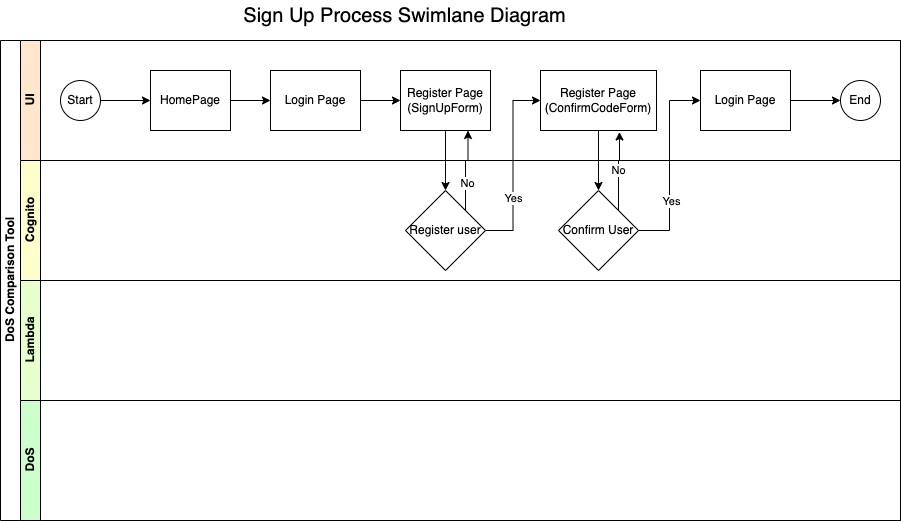

The diagram above was exported from draw.io. Its source (the exported page's mxGraphModel, read from the mxfile embedded in the PNG):
<mxGraphModel dx="1622" dy="1220" grid="1" gridSize="10" guides="1" tooltips="1" connect="1" arrows="1" fold="1" page="1" pageScale="1" pageWidth="827" pageHeight="1169" background="#FFFFFF" math="0" shadow="0">
  <root>
    <mxCell id="0" />
    <mxCell id="1" parent="0" />
    <mxCell id="dNxyNK7c78bLwvsdeMH5-19" value="DoS Comparison Tool" style="swimlane;html=1;childLayout=stackLayout;resizeParent=1;resizeParentMax=0;horizontal=0;startSize=20;horizontalStack=0;" parent="1" vertex="1">
      <mxGeometry x="20" y="70" width="900" height="480" as="geometry" />
    </mxCell>
    <mxCell id="dNxyNK7c78bLwvsdeMH5-20" value="UI" style="swimlane;html=1;startSize=20;horizontal=0;fillColor=#FFE6CC;" parent="dNxyNK7c78bLwvsdeMH5-19" vertex="1">
      <mxGeometry x="20" width="880" height="120" as="geometry" />
    </mxCell>
    <mxCell id="33" value="" style="edgeStyle=orthogonalEdgeStyle;rounded=0;html=1;" edge="1" parent="dNxyNK7c78bLwvsdeMH5-20" source="dNxyNK7c78bLwvsdeMH5-23" target="dNxyNK7c78bLwvsdeMH5-24">
      <mxGeometry relative="1" as="geometry" />
    </mxCell>
    <mxCell id="dNxyNK7c78bLwvsdeMH5-23" value="Start" style="ellipse;whiteSpace=wrap;html=1;flipH=1;" parent="dNxyNK7c78bLwvsdeMH5-20" vertex="1">
      <mxGeometry x="40" y="40" width="40" height="40" as="geometry" />
    </mxCell>
    <mxCell id="34" value="" style="edgeStyle=orthogonalEdgeStyle;rounded=0;html=1;" edge="1" parent="dNxyNK7c78bLwvsdeMH5-20" source="dNxyNK7c78bLwvsdeMH5-24" target="25">
      <mxGeometry relative="1" as="geometry" />
    </mxCell>
    <mxCell id="dNxyNK7c78bLwvsdeMH5-24" value="HomePage" style="rounded=0;whiteSpace=wrap;html=1;fontFamily=Helvetica;fontSize=12;fontColor=#000000;align=center;flipH=1;" parent="dNxyNK7c78bLwvsdeMH5-20" vertex="1">
      <mxGeometry x="130" y="30" width="80" height="60" as="geometry" />
    </mxCell>
    <mxCell id="3" value="Register Page (SignUpForm)" style="rounded=0;whiteSpace=wrap;html=1;fontFamily=Helvetica;fontSize=12;fontColor=#000000;align=center;flipH=1;" parent="dNxyNK7c78bLwvsdeMH5-20" vertex="1">
      <mxGeometry x="380" y="30" width="90" height="60" as="geometry" />
    </mxCell>
    <mxCell id="17" value="Register Page (ConfirmCodeForm)" style="rounded=0;whiteSpace=wrap;html=1;fontFamily=Helvetica;fontSize=12;fontColor=#000000;align=center;flipH=1;" parent="dNxyNK7c78bLwvsdeMH5-20" vertex="1">
      <mxGeometry x="520" y="30" width="116" height="60" as="geometry" />
    </mxCell>
    <mxCell id="35" value="" style="edgeStyle=orthogonalEdgeStyle;rounded=0;html=1;" edge="1" parent="dNxyNK7c78bLwvsdeMH5-20" source="25" target="3">
      <mxGeometry relative="1" as="geometry" />
    </mxCell>
    <mxCell id="25" value="Login Page" style="rounded=0;whiteSpace=wrap;html=1;fontFamily=Helvetica;fontSize=12;fontColor=#000000;align=center;flipH=1;" vertex="1" parent="dNxyNK7c78bLwvsdeMH5-20">
      <mxGeometry x="250" y="30" width="90" height="60" as="geometry" />
    </mxCell>
    <mxCell id="37" value="" style="edgeStyle=orthogonalEdgeStyle;rounded=0;html=1;" edge="1" parent="dNxyNK7c78bLwvsdeMH5-20" source="31" target="32">
      <mxGeometry relative="1" as="geometry" />
    </mxCell>
    <mxCell id="31" value="Login Page" style="rounded=0;whiteSpace=wrap;html=1;fontFamily=Helvetica;fontSize=12;fontColor=#000000;align=center;flipH=1;" vertex="1" parent="dNxyNK7c78bLwvsdeMH5-20">
      <mxGeometry x="680" y="30" width="90" height="60" as="geometry" />
    </mxCell>
    <mxCell id="32" value="End" style="ellipse;whiteSpace=wrap;html=1;flipH=1;" vertex="1" parent="dNxyNK7c78bLwvsdeMH5-20">
      <mxGeometry x="820" y="40" width="40" height="40" as="geometry" />
    </mxCell>
    <mxCell id="dNxyNK7c78bLwvsdeMH5-21" value="Cognito" style="swimlane;html=1;startSize=20;horizontal=0;fillColor=#FFFFCC;" parent="dNxyNK7c78bLwvsdeMH5-19" vertex="1">
      <mxGeometry x="20" y="120" width="880" height="120" as="geometry" />
    </mxCell>
    <mxCell id="9" value="&lt;span&gt;Register user&lt;/span&gt;" style="rhombus;whiteSpace=wrap;html=1;" parent="dNxyNK7c78bLwvsdeMH5-21" vertex="1">
      <mxGeometry x="385" y="30" width="80" height="80" as="geometry" />
    </mxCell>
    <mxCell id="18" value="&lt;span&gt;Confirm User&lt;/span&gt;" style="rhombus;whiteSpace=wrap;html=1;" parent="dNxyNK7c78bLwvsdeMH5-21" vertex="1">
      <mxGeometry x="538" y="30" width="80" height="80" as="geometry" />
    </mxCell>
    <mxCell id="dNxyNK7c78bLwvsdeMH5-22" value="Lambda" style="swimlane;html=1;startSize=20;horizontal=0;fillColor=#E6FFCC;" parent="dNxyNK7c78bLwvsdeMH5-19" vertex="1">
      <mxGeometry x="20" y="240" width="880" height="120" as="geometry" />
    </mxCell>
    <mxCell id="2" value="DoS" style="swimlane;html=1;startSize=20;horizontal=0;fillColor=#CCFFCC;" parent="dNxyNK7c78bLwvsdeMH5-19" vertex="1">
      <mxGeometry x="20" y="360" width="880" height="120" as="geometry" />
    </mxCell>
    <mxCell id="38" style="edgeStyle=orthogonalEdgeStyle;rounded=0;html=1;entryX=0.5;entryY=0;entryDx=0;entryDy=0;" edge="1" parent="dNxyNK7c78bLwvsdeMH5-19" source="3" target="9">
      <mxGeometry relative="1" as="geometry" />
    </mxCell>
    <mxCell id="39" style="edgeStyle=orthogonalEdgeStyle;rounded=0;html=1;entryX=0;entryY=0.5;entryDx=0;entryDy=0;" edge="1" parent="dNxyNK7c78bLwvsdeMH5-19" source="9" target="17">
      <mxGeometry relative="1" as="geometry" />
    </mxCell>
    <mxCell id="40" value="Yes" style="edgeLabel;html=1;align=center;verticalAlign=middle;resizable=0;points=[];" vertex="1" connectable="0" parent="39">
      <mxGeometry x="-0.3514" y="1" relative="1" as="geometry">
        <mxPoint x="1" as="offset" />
      </mxGeometry>
    </mxCell>
    <mxCell id="41" style="edgeStyle=orthogonalEdgeStyle;rounded=0;html=1;exitX=1;exitY=0;exitDx=0;exitDy=0;entryX=0.75;entryY=1;entryDx=0;entryDy=0;" edge="1" parent="dNxyNK7c78bLwvsdeMH5-19" source="9" target="3">
      <mxGeometry relative="1" as="geometry" />
    </mxCell>
    <mxCell id="42" value="No" style="edgeLabel;html=1;align=center;verticalAlign=middle;resizable=0;points=[];" vertex="1" connectable="0" parent="41">
      <mxGeometry x="-0.3091" y="-1" relative="1" as="geometry">
        <mxPoint as="offset" />
      </mxGeometry>
    </mxCell>
    <mxCell id="43" style="edgeStyle=orthogonalEdgeStyle;rounded=0;html=1;entryX=0.5;entryY=0;entryDx=0;entryDy=0;" edge="1" parent="dNxyNK7c78bLwvsdeMH5-19" source="17" target="18">
      <mxGeometry relative="1" as="geometry" />
    </mxCell>
    <mxCell id="44" style="edgeStyle=orthogonalEdgeStyle;rounded=0;html=1;entryX=0;entryY=0.5;entryDx=0;entryDy=0;" edge="1" parent="dNxyNK7c78bLwvsdeMH5-19" source="18" target="31">
      <mxGeometry relative="1" as="geometry" />
    </mxCell>
    <mxCell id="45" value="Yes" style="edgeLabel;html=1;align=center;verticalAlign=middle;resizable=0;points=[];" vertex="1" connectable="0" parent="44">
      <mxGeometry x="-0.3594" y="-1" relative="1" as="geometry">
        <mxPoint as="offset" />
      </mxGeometry>
    </mxCell>
    <mxCell id="46" value="No" style="edgeStyle=orthogonalEdgeStyle;rounded=0;html=1;exitX=1;exitY=0;exitDx=0;exitDy=0;entryX=0.319;entryY=1.025;entryDx=0;entryDy=0;entryPerimeter=0;" edge="1" parent="dNxyNK7c78bLwvsdeMH5-19" source="18" target="17">
      <mxGeometry relative="1" as="geometry" />
    </mxCell>
    <mxCell id="13" value="Sign Up Process Swimlane Diagram" style="text;html=1;strokeColor=none;fillColor=none;align=center;verticalAlign=middle;whiteSpace=wrap;rounded=0;fontSize=20;" parent="1" vertex="1">
      <mxGeometry x="259" y="30" width="331" height="30" as="geometry" />
    </mxCell>
  </root>
</mxGraphModel>